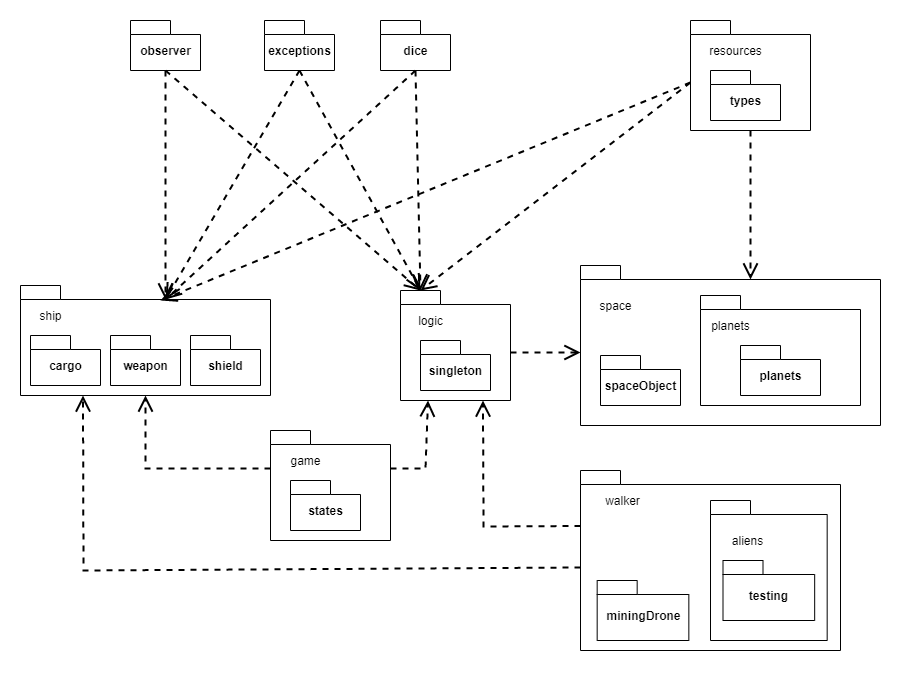

The diagram above was exported from draw.io. Its source (the exported page's mxGraphModel, read from the mxfile embedded in the PNG):
<mxGraphModel dx="1704" dy="988" grid="1" gridSize="10" guides="1" tooltips="1" connect="1" arrows="1" fold="1" page="1" pageScale="1" pageWidth="827" pageHeight="1169" math="0" shadow="0">
  <root>
    <mxCell id="0" />
    <mxCell id="1" parent="0" />
    <mxCell id="KBwCI8fNyXb7oCMOn9_E-16" value="" style="endArrow=open;endSize=12;dashed=1;html=1;strokeColor=#000000;strokeWidth=2;exitX=0;exitY=0;exitDx=0;exitDy=38;exitPerimeter=0;entryX=0.5;entryY=1;entryDx=0;entryDy=0;entryPerimeter=0;edgeStyle=orthogonalEdgeStyle;rounded=0;" edge="1" parent="1" source="KBwCI8fNyXb7oCMOn9_E-4" target="KBwCI8fNyXb7oCMOn9_E-5">
      <mxGeometry x="-0.1304" y="-7" width="160" relative="1" as="geometry">
        <mxPoint x="320" y="610" as="sourcePoint" />
        <mxPoint x="480" y="610" as="targetPoint" />
        <mxPoint as="offset" />
      </mxGeometry>
    </mxCell>
    <mxCell id="KBwCI8fNyXb7oCMOn9_E-17" value="" style="endArrow=open;endSize=12;dashed=1;html=1;strokeColor=#000000;strokeWidth=2;entryX=0.25;entryY=1;entryDx=0;entryDy=0;entryPerimeter=0;rounded=0;exitX=0;exitY=0;exitDx=120;exitDy=38;exitPerimeter=0;" edge="1" parent="1" source="KBwCI8fNyXb7oCMOn9_E-4" target="KBwCI8fNyXb7oCMOn9_E-6">
      <mxGeometry x="-0.1304" y="-7" width="160" relative="1" as="geometry">
        <mxPoint x="430" y="650" as="sourcePoint" />
        <mxPoint x="245" y="569.9999999999999" as="targetPoint" />
        <mxPoint as="offset" />
        <Array as="points">
          <mxPoint x="505" y="658" />
        </Array>
      </mxGeometry>
    </mxCell>
    <mxCell id="KBwCI8fNyXb7oCMOn9_E-23" value="" style="group" vertex="1" connectable="0" parent="1">
      <mxGeometry x="350" y="620" width="120" height="110" as="geometry" />
    </mxCell>
    <mxCell id="KBwCI8fNyXb7oCMOn9_E-4" value="" style="shape=folder;fontStyle=1;spacingTop=10;tabWidth=40;tabHeight=14;tabPosition=left;html=1;" vertex="1" parent="KBwCI8fNyXb7oCMOn9_E-23">
      <mxGeometry width="120" height="110" as="geometry" />
    </mxCell>
    <mxCell id="KBwCI8fNyXb7oCMOn9_E-18" value="states" style="shape=folder;fontStyle=1;spacingTop=10;tabWidth=40;tabHeight=14;tabPosition=left;html=1;" vertex="1" parent="KBwCI8fNyXb7oCMOn9_E-23">
      <mxGeometry x="20" y="50" width="70" height="50" as="geometry" />
    </mxCell>
    <mxCell id="KBwCI8fNyXb7oCMOn9_E-19" value="game" style="text;html=1;align=center;verticalAlign=middle;resizable=0;points=[];autosize=1;" vertex="1" parent="KBwCI8fNyXb7oCMOn9_E-23">
      <mxGeometry x="10" y="20" width="50" height="20" as="geometry" />
    </mxCell>
    <mxCell id="KBwCI8fNyXb7oCMOn9_E-24" value="" style="group" vertex="1" connectable="0" parent="1">
      <mxGeometry x="100" y="475" width="250" height="110" as="geometry" />
    </mxCell>
    <mxCell id="KBwCI8fNyXb7oCMOn9_E-5" value="" style="shape=folder;fontStyle=1;spacingTop=10;tabWidth=40;tabHeight=14;tabPosition=left;html=1;" vertex="1" parent="KBwCI8fNyXb7oCMOn9_E-24">
      <mxGeometry width="250" height="110" as="geometry" />
    </mxCell>
    <mxCell id="KBwCI8fNyXb7oCMOn9_E-7" value="cargo" style="shape=folder;fontStyle=1;spacingTop=10;tabWidth=40;tabHeight=14;tabPosition=left;html=1;" vertex="1" parent="KBwCI8fNyXb7oCMOn9_E-24">
      <mxGeometry x="10" y="50" width="70" height="50" as="geometry" />
    </mxCell>
    <mxCell id="KBwCI8fNyXb7oCMOn9_E-8" value="weapon" style="shape=folder;fontStyle=1;spacingTop=10;tabWidth=40;tabHeight=14;tabPosition=left;html=1;" vertex="1" parent="KBwCI8fNyXb7oCMOn9_E-24">
      <mxGeometry x="90" y="50" width="70" height="50" as="geometry" />
    </mxCell>
    <mxCell id="KBwCI8fNyXb7oCMOn9_E-9" value="shield" style="shape=folder;fontStyle=1;spacingTop=10;tabWidth=40;tabHeight=14;tabPosition=left;html=1;" vertex="1" parent="KBwCI8fNyXb7oCMOn9_E-24">
      <mxGeometry x="170" y="50" width="70" height="50" as="geometry" />
    </mxCell>
    <mxCell id="KBwCI8fNyXb7oCMOn9_E-12" value="ship" style="text;html=1;align=center;verticalAlign=middle;resizable=0;points=[];autosize=1;" vertex="1" parent="KBwCI8fNyXb7oCMOn9_E-24">
      <mxGeometry x="10" y="20" width="40" height="20" as="geometry" />
    </mxCell>
    <mxCell id="KBwCI8fNyXb7oCMOn9_E-27" value="" style="group" vertex="1" connectable="0" parent="1">
      <mxGeometry x="480" y="480" width="110" height="110" as="geometry" />
    </mxCell>
    <mxCell id="KBwCI8fNyXb7oCMOn9_E-6" value="" style="shape=folder;fontStyle=1;spacingTop=10;tabWidth=40;tabHeight=14;tabPosition=left;html=1;" vertex="1" parent="KBwCI8fNyXb7oCMOn9_E-27">
      <mxGeometry width="110" height="110" as="geometry" />
    </mxCell>
    <mxCell id="KBwCI8fNyXb7oCMOn9_E-25" value="singleton" style="shape=folder;fontStyle=1;spacingTop=10;tabWidth=40;tabHeight=14;tabPosition=left;html=1;" vertex="1" parent="KBwCI8fNyXb7oCMOn9_E-27">
      <mxGeometry x="20" y="50" width="70" height="50" as="geometry" />
    </mxCell>
    <mxCell id="KBwCI8fNyXb7oCMOn9_E-26" value="logic" style="text;html=1;align=center;verticalAlign=middle;resizable=0;points=[];autosize=1;" vertex="1" parent="KBwCI8fNyXb7oCMOn9_E-27">
      <mxGeometry x="10" y="20" width="40" height="20" as="geometry" />
    </mxCell>
    <mxCell id="KBwCI8fNyXb7oCMOn9_E-28" value="observer" style="shape=folder;fontStyle=1;spacingTop=10;tabWidth=40;tabHeight=14;tabPosition=left;html=1;" vertex="1" parent="1">
      <mxGeometry x="210" y="210" width="70" height="50" as="geometry" />
    </mxCell>
    <mxCell id="KBwCI8fNyXb7oCMOn9_E-32" value="" style="endArrow=open;endSize=12;dashed=1;html=1;strokeColor=#000000;strokeWidth=2;entryX=0;entryY=0;entryDx=145;entryDy=14;entryPerimeter=0;rounded=0;exitX=0.5;exitY=1;exitDx=0;exitDy=0;exitPerimeter=0;" edge="1" parent="1" source="KBwCI8fNyXb7oCMOn9_E-28" target="KBwCI8fNyXb7oCMOn9_E-5">
      <mxGeometry x="-0.1304" y="-7" width="160" relative="1" as="geometry">
        <mxPoint x="440" y="667.9999999999998" as="sourcePoint" />
        <mxPoint x="515" y="569.9999999999999" as="targetPoint" />
        <mxPoint as="offset" />
        <Array as="points" />
      </mxGeometry>
    </mxCell>
    <mxCell id="KBwCI8fNyXb7oCMOn9_E-33" value="" style="endArrow=open;endSize=12;dashed=1;html=1;strokeColor=#000000;strokeWidth=2;entryX=0;entryY=0;entryDx=20;entryDy=0;entryPerimeter=0;rounded=0;exitX=0.5;exitY=1;exitDx=0;exitDy=0;exitPerimeter=0;" edge="1" parent="1" source="KBwCI8fNyXb7oCMOn9_E-28" target="KBwCI8fNyXb7oCMOn9_E-6">
      <mxGeometry x="-0.1304" y="-7" width="160" relative="1" as="geometry">
        <mxPoint x="345" y="390" as="sourcePoint" />
        <mxPoint x="265" y="473.9999999999999" as="targetPoint" />
        <mxPoint as="offset" />
        <Array as="points" />
      </mxGeometry>
    </mxCell>
    <mxCell id="KBwCI8fNyXb7oCMOn9_E-34" value="dice" style="shape=folder;fontStyle=1;spacingTop=10;tabWidth=40;tabHeight=14;tabPosition=left;html=1;" vertex="1" parent="1">
      <mxGeometry x="460" y="210" width="70" height="50" as="geometry" />
    </mxCell>
    <mxCell id="KBwCI8fNyXb7oCMOn9_E-35" value="" style="endArrow=open;endSize=12;dashed=1;html=1;strokeColor=#000000;strokeWidth=2;rounded=0;exitX=0.5;exitY=1;exitDx=0;exitDy=0;exitPerimeter=0;entryX=0;entryY=0;entryDx=145;entryDy=14;entryPerimeter=0;" edge="1" parent="1" source="KBwCI8fNyXb7oCMOn9_E-34" target="KBwCI8fNyXb7oCMOn9_E-5">
      <mxGeometry x="-0.1304" y="-7" width="160" relative="1" as="geometry">
        <mxPoint x="245" y="390" as="sourcePoint" />
        <mxPoint x="300" y="489" as="targetPoint" />
        <mxPoint as="offset" />
        <Array as="points" />
      </mxGeometry>
    </mxCell>
    <mxCell id="KBwCI8fNyXb7oCMOn9_E-36" value="" style="endArrow=open;endSize=12;dashed=1;html=1;strokeColor=#000000;strokeWidth=2;entryX=0;entryY=0;entryDx=20;entryDy=0;entryPerimeter=0;rounded=0;exitX=0.5;exitY=1;exitDx=0;exitDy=0;exitPerimeter=0;" edge="1" parent="1" source="KBwCI8fNyXb7oCMOn9_E-34" target="KBwCI8fNyXb7oCMOn9_E-6">
      <mxGeometry x="-0.1304" y="-7" width="160" relative="1" as="geometry">
        <mxPoint x="485" y="390" as="sourcePoint" />
        <mxPoint x="370" y="473.9999999999999" as="targetPoint" />
        <mxPoint as="offset" />
        <Array as="points" />
      </mxGeometry>
    </mxCell>
    <mxCell id="KBwCI8fNyXb7oCMOn9_E-37" value="exceptions" style="shape=folder;fontStyle=1;spacingTop=10;tabWidth=40;tabHeight=14;tabPosition=left;html=1;" vertex="1" parent="1">
      <mxGeometry x="344" y="210" width="70" height="50" as="geometry" />
    </mxCell>
    <mxCell id="KBwCI8fNyXb7oCMOn9_E-38" value="" style="endArrow=open;endSize=12;dashed=1;html=1;strokeColor=#000000;strokeWidth=2;entryX=0;entryY=0;entryDx=145;entryDy=14;entryPerimeter=0;rounded=0;exitX=0.5;exitY=1;exitDx=0;exitDy=0;exitPerimeter=0;" edge="1" parent="1" source="KBwCI8fNyXb7oCMOn9_E-37" target="KBwCI8fNyXb7oCMOn9_E-5">
      <mxGeometry x="-0.1304" y="-7" width="160" relative="1" as="geometry">
        <mxPoint x="235" y="320" as="sourcePoint" />
        <mxPoint x="460" y="459.9999999999999" as="targetPoint" />
        <mxPoint as="offset" />
        <Array as="points" />
      </mxGeometry>
    </mxCell>
    <mxCell id="KBwCI8fNyXb7oCMOn9_E-39" value="" style="endArrow=open;endSize=12;dashed=1;html=1;strokeColor=#000000;strokeWidth=2;rounded=0;exitX=0.5;exitY=1;exitDx=0;exitDy=0;exitPerimeter=0;entryX=0;entryY=0;entryDx=20;entryDy=0;entryPerimeter=0;" edge="1" parent="1" source="KBwCI8fNyXb7oCMOn9_E-37" target="KBwCI8fNyXb7oCMOn9_E-6">
      <mxGeometry x="-0.1304" y="-7" width="160" relative="1" as="geometry">
        <mxPoint x="389" y="320" as="sourcePoint" />
        <mxPoint x="450" y="450" as="targetPoint" />
        <mxPoint as="offset" />
        <Array as="points" />
      </mxGeometry>
    </mxCell>
    <mxCell id="KBwCI8fNyXb7oCMOn9_E-40" style="edgeStyle=none;rounded=0;orthogonalLoop=1;jettySize=auto;html=1;exitX=0.5;exitY=1;exitDx=0;exitDy=0;exitPerimeter=0;strokeColor=#000000;strokeWidth=2;" edge="1" parent="1" source="KBwCI8fNyXb7oCMOn9_E-34" target="KBwCI8fNyXb7oCMOn9_E-34">
      <mxGeometry relative="1" as="geometry" />
    </mxCell>
    <mxCell id="KBwCI8fNyXb7oCMOn9_E-42" value="" style="endArrow=open;endSize=12;dashed=1;html=1;strokeColor=#000000;strokeWidth=2;rounded=0;exitX=0;exitY=0;exitDx=0;exitDy=62;exitPerimeter=0;" edge="1" parent="1" source="KBwCI8fNyXb7oCMOn9_E-41">
      <mxGeometry x="-0.1304" y="-7" width="160" relative="1" as="geometry">
        <mxPoint x="225" y="270" as="sourcePoint" />
        <mxPoint x="240" y="490" as="targetPoint" />
        <mxPoint as="offset" />
        <Array as="points" />
      </mxGeometry>
    </mxCell>
    <mxCell id="KBwCI8fNyXb7oCMOn9_E-43" value="" style="endArrow=open;endSize=12;dashed=1;html=1;strokeColor=#000000;strokeWidth=2;rounded=0;exitX=0;exitY=0;exitDx=0;exitDy=62;exitPerimeter=0;" edge="1" parent="1" source="KBwCI8fNyXb7oCMOn9_E-41">
      <mxGeometry x="-0.1304" y="-7" width="160" relative="1" as="geometry">
        <mxPoint x="600" y="290" as="sourcePoint" />
        <mxPoint x="500" y="480" as="targetPoint" />
        <mxPoint as="offset" />
        <Array as="points" />
      </mxGeometry>
    </mxCell>
    <mxCell id="KBwCI8fNyXb7oCMOn9_E-46" value="" style="group" vertex="1" connectable="0" parent="1">
      <mxGeometry x="770" y="210" width="120" height="110" as="geometry" />
    </mxCell>
    <mxCell id="KBwCI8fNyXb7oCMOn9_E-41" value="" style="shape=folder;fontStyle=1;spacingTop=10;tabWidth=40;tabHeight=14;tabPosition=left;html=1;" vertex="1" parent="KBwCI8fNyXb7oCMOn9_E-46">
      <mxGeometry width="120" height="110" as="geometry" />
    </mxCell>
    <mxCell id="KBwCI8fNyXb7oCMOn9_E-44" value="types" style="shape=folder;fontStyle=1;spacingTop=10;tabWidth=40;tabHeight=14;tabPosition=left;html=1;" vertex="1" parent="KBwCI8fNyXb7oCMOn9_E-46">
      <mxGeometry x="20" y="50" width="70" height="50" as="geometry" />
    </mxCell>
    <mxCell id="KBwCI8fNyXb7oCMOn9_E-45" value="resources" style="text;html=1;align=center;verticalAlign=middle;resizable=0;points=[];autosize=1;" vertex="1" parent="KBwCI8fNyXb7oCMOn9_E-46">
      <mxGeometry x="10" y="20" width="70" height="20" as="geometry" />
    </mxCell>
    <mxCell id="KBwCI8fNyXb7oCMOn9_E-53" value="" style="endArrow=open;endSize=12;dashed=1;html=1;strokeColor=#000000;strokeWidth=2;entryX=0;entryY=0;entryDx=170;entryDy=14;entryPerimeter=0;rounded=0;exitX=0.5;exitY=1;exitDx=0;exitDy=0;exitPerimeter=0;" edge="1" parent="1" source="KBwCI8fNyXb7oCMOn9_E-41" target="KBwCI8fNyXb7oCMOn9_E-47">
      <mxGeometry x="-0.1304" y="-7" width="160" relative="1" as="geometry">
        <mxPoint x="630" y="280" as="sourcePoint" />
        <mxPoint x="359.9999999999998" y="499" as="targetPoint" />
        <mxPoint as="offset" />
        <Array as="points" />
      </mxGeometry>
    </mxCell>
    <mxCell id="KBwCI8fNyXb7oCMOn9_E-54" value="" style="group" vertex="1" connectable="0" parent="1">
      <mxGeometry x="660" y="455" width="300" height="160" as="geometry" />
    </mxCell>
    <mxCell id="KBwCI8fNyXb7oCMOn9_E-47" value="" style="shape=folder;fontStyle=1;spacingTop=10;tabWidth=40;tabHeight=14;tabPosition=left;html=1;" vertex="1" parent="KBwCI8fNyXb7oCMOn9_E-54">
      <mxGeometry width="300" height="160" as="geometry" />
    </mxCell>
    <mxCell id="KBwCI8fNyXb7oCMOn9_E-48" value="spaceObject" style="shape=folder;fontStyle=1;spacingTop=10;tabWidth=40;tabHeight=14;tabPosition=left;html=1;" vertex="1" parent="KBwCI8fNyXb7oCMOn9_E-54">
      <mxGeometry x="20" y="90" width="80" height="50" as="geometry" />
    </mxCell>
    <mxCell id="KBwCI8fNyXb7oCMOn9_E-49" value="" style="shape=folder;fontStyle=1;spacingTop=10;tabWidth=40;tabHeight=14;tabPosition=left;html=1;" vertex="1" parent="KBwCI8fNyXb7oCMOn9_E-54">
      <mxGeometry x="120" y="30" width="160" height="110" as="geometry" />
    </mxCell>
    <mxCell id="KBwCI8fNyXb7oCMOn9_E-50" value="planets" style="shape=folder;fontStyle=1;spacingTop=10;tabWidth=40;tabHeight=14;tabPosition=left;html=1;" vertex="1" parent="KBwCI8fNyXb7oCMOn9_E-54">
      <mxGeometry x="160" y="80" width="80" height="50" as="geometry" />
    </mxCell>
    <mxCell id="KBwCI8fNyXb7oCMOn9_E-51" value="planets" style="text;html=1;align=center;verticalAlign=middle;resizable=0;points=[];autosize=1;" vertex="1" parent="KBwCI8fNyXb7oCMOn9_E-54">
      <mxGeometry x="125" y="50" width="50" height="20" as="geometry" />
    </mxCell>
    <mxCell id="KBwCI8fNyXb7oCMOn9_E-52" value="space" style="text;html=1;align=center;verticalAlign=middle;resizable=0;points=[];autosize=1;" vertex="1" parent="KBwCI8fNyXb7oCMOn9_E-54">
      <mxGeometry x="10" y="30" width="50" height="20" as="geometry" />
    </mxCell>
    <mxCell id="KBwCI8fNyXb7oCMOn9_E-55" value="" style="endArrow=open;endSize=12;dashed=1;html=1;strokeColor=#000000;strokeWidth=2;entryX=0;entryY=0;entryDx=0;entryDy=87;entryPerimeter=0;rounded=0;exitX=0;exitY=0;exitDx=110;exitDy=62;exitPerimeter=0;" edge="1" parent="1" source="KBwCI8fNyXb7oCMOn9_E-6" target="KBwCI8fNyXb7oCMOn9_E-47">
      <mxGeometry x="-0.1304" y="-7" width="160" relative="1" as="geometry">
        <mxPoint x="650" y="490" as="sourcePoint" />
        <mxPoint x="750" y="450" as="targetPoint" />
        <mxPoint as="offset" />
        <Array as="points" />
      </mxGeometry>
    </mxCell>
    <mxCell id="KBwCI8fNyXb7oCMOn9_E-72" value="" style="group" vertex="1" connectable="0" parent="1">
      <mxGeometry x="660" y="630" width="300" height="220" as="geometry" />
    </mxCell>
    <mxCell id="KBwCI8fNyXb7oCMOn9_E-65" value="" style="shape=folder;fontStyle=1;spacingTop=10;tabWidth=40;tabHeight=14;tabPosition=left;html=1;" vertex="1" parent="KBwCI8fNyXb7oCMOn9_E-72">
      <mxGeometry y="30" width="260" height="180" as="geometry" />
    </mxCell>
    <mxCell id="KBwCI8fNyXb7oCMOn9_E-67" value="" style="shape=folder;fontStyle=1;spacingTop=10;tabWidth=40;tabHeight=14;tabPosition=left;html=1;" vertex="1" parent="KBwCI8fNyXb7oCMOn9_E-72">
      <mxGeometry x="130" y="60" width="116.67" height="140" as="geometry" />
    </mxCell>
    <mxCell id="KBwCI8fNyXb7oCMOn9_E-68" value="testing" style="shape=folder;fontStyle=1;spacingTop=10;tabWidth=40;tabHeight=14;tabPosition=left;html=1;" vertex="1" parent="KBwCI8fNyXb7oCMOn9_E-72">
      <mxGeometry x="142.5" y="120" width="91.67" height="60" as="geometry" />
    </mxCell>
    <mxCell id="KBwCI8fNyXb7oCMOn9_E-69" value="walker" style="text;html=1;align=center;verticalAlign=middle;resizable=0;points=[];autosize=1;" vertex="1" parent="KBwCI8fNyXb7oCMOn9_E-72">
      <mxGeometry x="16.666666666666668" y="50" width="50" height="20" as="geometry" />
    </mxCell>
    <mxCell id="KBwCI8fNyXb7oCMOn9_E-70" value="aliens" style="text;html=1;align=center;verticalAlign=middle;resizable=0;points=[];autosize=1;" vertex="1" parent="KBwCI8fNyXb7oCMOn9_E-72">
      <mxGeometry x="142.49666666666667" y="90" width="50" height="20" as="geometry" />
    </mxCell>
    <mxCell id="KBwCI8fNyXb7oCMOn9_E-78" value="miningDrone" style="shape=folder;fontStyle=1;spacingTop=10;tabWidth=40;tabHeight=14;tabPosition=left;html=1;" vertex="1" parent="KBwCI8fNyXb7oCMOn9_E-72">
      <mxGeometry x="16.67" y="140" width="91.67" height="60" as="geometry" />
    </mxCell>
    <mxCell id="KBwCI8fNyXb7oCMOn9_E-75" value="" style="endArrow=open;endSize=12;dashed=1;html=1;strokeColor=#000000;strokeWidth=2;rounded=0;exitX=0;exitY=0;exitDx=0;exitDy=97;exitPerimeter=0;entryX=0.25;entryY=1;entryDx=0;entryDy=0;entryPerimeter=0;" edge="1" parent="1" source="KBwCI8fNyXb7oCMOn9_E-65" target="KBwCI8fNyXb7oCMOn9_E-5">
      <mxGeometry x="-0.1304" y="-7" width="160" relative="1" as="geometry">
        <mxPoint x="545" y="760" as="sourcePoint" />
        <mxPoint x="750" y="670" as="targetPoint" />
        <mxPoint as="offset" />
        <Array as="points">
          <mxPoint x="163" y="760" />
        </Array>
      </mxGeometry>
    </mxCell>
    <mxCell id="KBwCI8fNyXb7oCMOn9_E-76" value="" style="endArrow=open;endSize=12;dashed=1;html=1;strokeColor=#000000;strokeWidth=2;rounded=0;exitX=0;exitY=0;exitDx=0;exitDy=55.5;exitPerimeter=0;entryX=0.75;entryY=1;entryDx=0;entryDy=0;entryPerimeter=0;" edge="1" parent="1" source="KBwCI8fNyXb7oCMOn9_E-65" target="KBwCI8fNyXb7oCMOn9_E-6">
      <mxGeometry x="-0.1304" y="-7" width="160" relative="1" as="geometry">
        <mxPoint x="340" y="907" as="sourcePoint" />
        <mxPoint x="172.5" y="595" as="targetPoint" />
        <mxPoint as="offset" />
        <Array as="points">
          <mxPoint x="563" y="716" />
        </Array>
      </mxGeometry>
    </mxCell>
  </root>
</mxGraphModel>